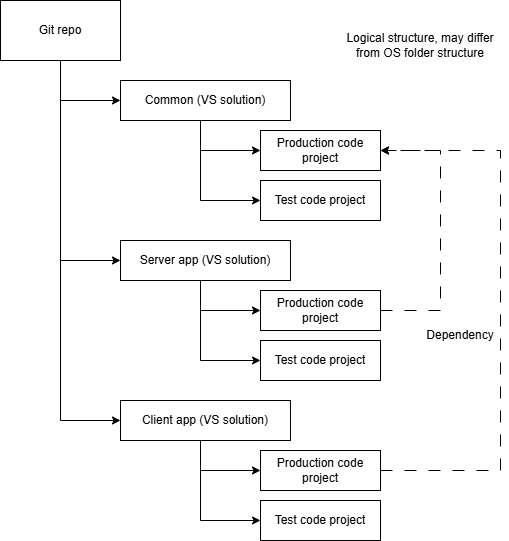

The diagram above was exported from draw.io. Its source (the exported page's mxGraphModel, read from the mxfile embedded in the PNG):
<mxGraphModel dx="3346" dy="841" grid="1" gridSize="10" guides="1" tooltips="1" connect="1" arrows="1" fold="1" page="1" pageScale="1" pageWidth="827" pageHeight="1169" math="0" shadow="0">
  <root>
    <mxCell id="0" />
    <mxCell id="1" parent="0" />
    <mxCell id="PODvxfxO-HpxmAl1qcoh-1" value="Git repo" style="rounded=0;whiteSpace=wrap;html=1;" parent="1" vertex="1">
      <mxGeometry y="40" width="120" height="60" as="geometry" />
    </mxCell>
    <mxCell id="PODvxfxO-HpxmAl1qcoh-2" value="Common (VS solution)" style="rounded=0;whiteSpace=wrap;html=1;" parent="1" vertex="1">
      <mxGeometry x="120" y="120" width="170" height="40" as="geometry" />
    </mxCell>
    <mxCell id="PODvxfxO-HpxmAl1qcoh-3" value="Production code project" style="rounded=0;whiteSpace=wrap;html=1;" parent="1" vertex="1">
      <mxGeometry x="260" y="170" width="120" height="40" as="geometry" />
    </mxCell>
    <mxCell id="PODvxfxO-HpxmAl1qcoh-4" value="Test code project" style="rounded=0;whiteSpace=wrap;html=1;" parent="1" vertex="1">
      <mxGeometry x="260" y="220" width="120" height="40" as="geometry" />
    </mxCell>
    <mxCell id="PODvxfxO-HpxmAl1qcoh-5" value="Server app (VS solution)" style="rounded=0;whiteSpace=wrap;html=1;" parent="1" vertex="1">
      <mxGeometry x="120" y="280" width="170" height="40" as="geometry" />
    </mxCell>
    <mxCell id="PODvxfxO-HpxmAl1qcoh-6" value="Production code project" style="rounded=0;whiteSpace=wrap;html=1;" parent="1" vertex="1">
      <mxGeometry x="260" y="330" width="120" height="40" as="geometry" />
    </mxCell>
    <mxCell id="PODvxfxO-HpxmAl1qcoh-7" value="Test code project" style="rounded=0;whiteSpace=wrap;html=1;" parent="1" vertex="1">
      <mxGeometry x="260" y="380" width="120" height="40" as="geometry" />
    </mxCell>
    <mxCell id="PODvxfxO-HpxmAl1qcoh-8" value="Client app (VS solution)" style="rounded=0;whiteSpace=wrap;html=1;" parent="1" vertex="1">
      <mxGeometry x="120" y="440" width="170" height="40" as="geometry" />
    </mxCell>
    <mxCell id="PODvxfxO-HpxmAl1qcoh-9" value="Production code project" style="rounded=0;whiteSpace=wrap;html=1;" parent="1" vertex="1">
      <mxGeometry x="260" y="490" width="120" height="40" as="geometry" />
    </mxCell>
    <mxCell id="PODvxfxO-HpxmAl1qcoh-10" value="Test code project" style="rounded=0;whiteSpace=wrap;html=1;" parent="1" vertex="1">
      <mxGeometry x="260" y="540" width="120" height="40" as="geometry" />
    </mxCell>
    <mxCell id="PODvxfxO-HpxmAl1qcoh-11" value="" style="endArrow=classic;html=1;rounded=0;exitX=0.5;exitY=1;exitDx=0;exitDy=0;entryX=0;entryY=0.5;entryDx=0;entryDy=0;" parent="1" source="PODvxfxO-HpxmAl1qcoh-1" target="PODvxfxO-HpxmAl1qcoh-2" edge="1">
      <mxGeometry width="50" height="50" relative="1" as="geometry">
        <mxPoint x="390" y="450" as="sourcePoint" />
        <mxPoint x="440" y="400" as="targetPoint" />
        <Array as="points">
          <mxPoint x="60" y="140" />
        </Array>
      </mxGeometry>
    </mxCell>
    <mxCell id="PODvxfxO-HpxmAl1qcoh-12" value="" style="endArrow=classic;html=1;rounded=0;exitX=0.5;exitY=1;exitDx=0;exitDy=0;entryX=0;entryY=0.5;entryDx=0;entryDy=0;" parent="1" source="PODvxfxO-HpxmAl1qcoh-1" edge="1">
      <mxGeometry width="50" height="50" relative="1" as="geometry">
        <mxPoint x="60" y="260" as="sourcePoint" />
        <mxPoint x="120" y="300" as="targetPoint" />
        <Array as="points">
          <mxPoint x="60" y="300" />
        </Array>
      </mxGeometry>
    </mxCell>
    <mxCell id="PODvxfxO-HpxmAl1qcoh-13" value="" style="endArrow=classic;html=1;rounded=0;exitX=0.5;exitY=1;exitDx=0;exitDy=0;entryX=0;entryY=0.5;entryDx=0;entryDy=0;" parent="1" source="PODvxfxO-HpxmAl1qcoh-1" edge="1">
      <mxGeometry width="50" height="50" relative="1" as="geometry">
        <mxPoint x="60" y="420" as="sourcePoint" />
        <mxPoint x="120" y="460" as="targetPoint" />
        <Array as="points">
          <mxPoint x="60" y="460" />
        </Array>
      </mxGeometry>
    </mxCell>
    <mxCell id="PODvxfxO-HpxmAl1qcoh-15" value="" style="endArrow=classic;html=1;rounded=0;entryX=0;entryY=0.5;entryDx=0;entryDy=0;" parent="1" edge="1">
      <mxGeometry width="50" height="50" relative="1" as="geometry">
        <mxPoint x="200" y="160" as="sourcePoint" />
        <mxPoint x="260" y="190" as="targetPoint" />
        <Array as="points">
          <mxPoint x="200" y="190" />
        </Array>
      </mxGeometry>
    </mxCell>
    <mxCell id="PODvxfxO-HpxmAl1qcoh-16" value="" style="endArrow=classic;html=1;rounded=0;entryX=0;entryY=0.5;entryDx=0;entryDy=0;" parent="1" edge="1">
      <mxGeometry width="50" height="50" relative="1" as="geometry">
        <mxPoint x="200" y="161" as="sourcePoint" />
        <mxPoint x="260" y="240" as="targetPoint" />
        <Array as="points">
          <mxPoint x="200" y="240" />
        </Array>
      </mxGeometry>
    </mxCell>
    <mxCell id="PODvxfxO-HpxmAl1qcoh-17" value="" style="endArrow=classic;html=1;rounded=0;entryX=0;entryY=0.5;entryDx=0;entryDy=0;" parent="1" edge="1">
      <mxGeometry width="50" height="50" relative="1" as="geometry">
        <mxPoint x="200" y="320" as="sourcePoint" />
        <mxPoint x="260" y="350" as="targetPoint" />
        <Array as="points">
          <mxPoint x="200" y="350" />
        </Array>
      </mxGeometry>
    </mxCell>
    <mxCell id="PODvxfxO-HpxmAl1qcoh-18" value="" style="endArrow=classic;html=1;rounded=0;entryX=0;entryY=0.5;entryDx=0;entryDy=0;" parent="1" edge="1">
      <mxGeometry width="50" height="50" relative="1" as="geometry">
        <mxPoint x="200" y="321" as="sourcePoint" />
        <mxPoint x="260" y="400" as="targetPoint" />
        <Array as="points">
          <mxPoint x="200" y="400" />
        </Array>
      </mxGeometry>
    </mxCell>
    <mxCell id="PODvxfxO-HpxmAl1qcoh-19" value="" style="endArrow=classic;html=1;rounded=0;entryX=0;entryY=0.5;entryDx=0;entryDy=0;" parent="1" edge="1">
      <mxGeometry width="50" height="50" relative="1" as="geometry">
        <mxPoint x="200" y="480" as="sourcePoint" />
        <mxPoint x="260" y="510" as="targetPoint" />
        <Array as="points">
          <mxPoint x="200" y="510" />
        </Array>
      </mxGeometry>
    </mxCell>
    <mxCell id="PODvxfxO-HpxmAl1qcoh-20" value="" style="endArrow=classic;html=1;rounded=0;entryX=0;entryY=0.5;entryDx=0;entryDy=0;" parent="1" edge="1">
      <mxGeometry width="50" height="50" relative="1" as="geometry">
        <mxPoint x="200" y="481" as="sourcePoint" />
        <mxPoint x="260" y="560" as="targetPoint" />
        <Array as="points">
          <mxPoint x="200" y="560" />
        </Array>
      </mxGeometry>
    </mxCell>
    <mxCell id="PODvxfxO-HpxmAl1qcoh-21" value="" style="endArrow=classic;html=1;rounded=0;entryX=1;entryY=0.5;entryDx=0;entryDy=0;targetPerimeterSpacing=-1;dashed=1;dashPattern=12 12;" parent="1" target="PODvxfxO-HpxmAl1qcoh-3" edge="1">
      <mxGeometry width="50" height="50" relative="1" as="geometry">
        <mxPoint x="380" y="510" as="sourcePoint" />
        <mxPoint x="430" y="460" as="targetPoint" />
        <Array as="points">
          <mxPoint x="500" y="510" />
          <mxPoint x="500" y="190" />
        </Array>
      </mxGeometry>
    </mxCell>
    <mxCell id="PODvxfxO-HpxmAl1qcoh-22" value="" style="endArrow=classic;html=1;rounded=0;entryX=1;entryY=0.5;entryDx=0;entryDy=0;exitX=1;exitY=0.5;exitDx=0;exitDy=0;targetPerimeterSpacing=-1;dashed=1;dashPattern=12 12;" parent="1" source="PODvxfxO-HpxmAl1qcoh-6" edge="1">
      <mxGeometry width="50" height="50" relative="1" as="geometry">
        <mxPoint x="380" y="510" as="sourcePoint" />
        <mxPoint x="380" y="190" as="targetPoint" />
        <Array as="points">
          <mxPoint x="440" y="350" />
          <mxPoint x="440" y="190" />
        </Array>
      </mxGeometry>
    </mxCell>
    <mxCell id="PODvxfxO-HpxmAl1qcoh-23" value="Dependency" style="text;html=1;align=center;verticalAlign=middle;whiteSpace=wrap;rounded=0;" parent="1" vertex="1">
      <mxGeometry x="430" y="360" width="60" height="30" as="geometry" />
    </mxCell>
    <mxCell id="_jEGWywl4KN7YfNA2XbR-1" value="Logical structure, may differ from OS folder structure" style="text;html=1;align=center;verticalAlign=middle;whiteSpace=wrap;rounded=0;" vertex="1" parent="1">
      <mxGeometry x="340" y="50" width="160" height="70" as="geometry" />
    </mxCell>
  </root>
</mxGraphModel>